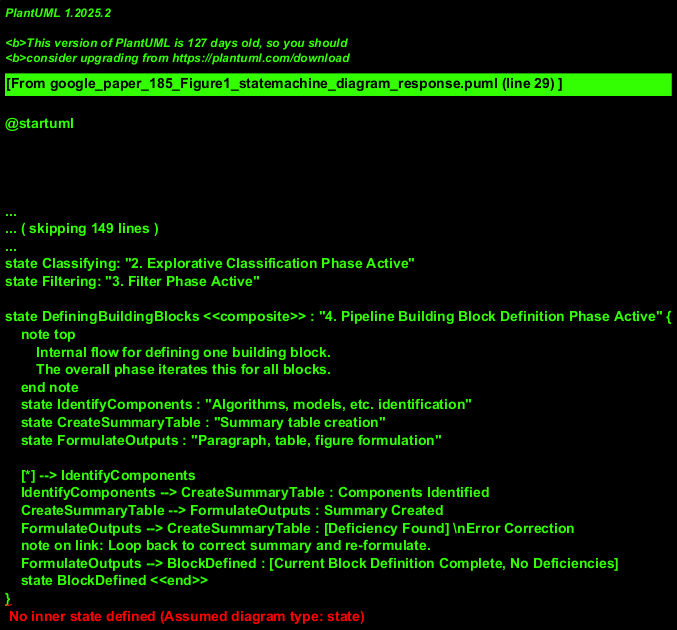

The diagram above was rendered by PlantUML. Its source (embedded in the PNG):
@startuml
!theme plain

title Research Process State Machine

[*] --> Searching
note on link: Process Initiated. \nAssumption: Represents state of a single research task.

state Searching: "1. Search Phase Active"
state Classifying: "2. Explorative Classification Phase Active"
state Filtering: "3. Filter Phase Active"

state DefiningBuildingBlocks <<composite>> : "4. Pipeline Building Block Definition Phase Active" {
    note top
        Internal flow for defining one building block.
        The overall phase iterates this for all blocks.
    end note
    state IdentifyComponents : "Algorithms, models, etc. identification"
    state CreateSummaryTable : "Summary table creation"
    state FormulateOutputs : "Paragraph, table, figure formulation"

    [*] --> IdentifyComponents
    IdentifyComponents --> CreateSummaryTable : Components Identified
    CreateSummaryTable --> FormulateOutputs : Summary Created
    FormulateOutputs --> CreateSummaryTable : [Deficiency Found] \nError Correction
    note on link: Loop back to correct summary and re-formulate.
    FormulateOutputs --> BlockDefined : [Current Block Definition Complete, No Deficiencies]
    state BlockDefined <<end>>
}


Searching --> Classifying : Search Complete
Classifying --> Filtering : Classification Complete
Filtering --> DefiningBuildingBlocks : Filtered Data Ready (for first/next block)

DefiningBuildingBlocks --> DefiningBuildingBlocks : [Next Building Block to Process]
note on link: Iteration for "For every building block". \nCondition: More blocks exist.

DefiningBuildingBlocks --> Searching : [All Blocks Processed AND Additional Searches Needed]
note on link: Feedback loop to gather more data based on overall findings.

DefiningBuildingBlocks --> [*] : [All Blocks Processed AND No Additional Searches Needed]
note on link: End of entire research process. Assumption: Process finalizes.

@enduml